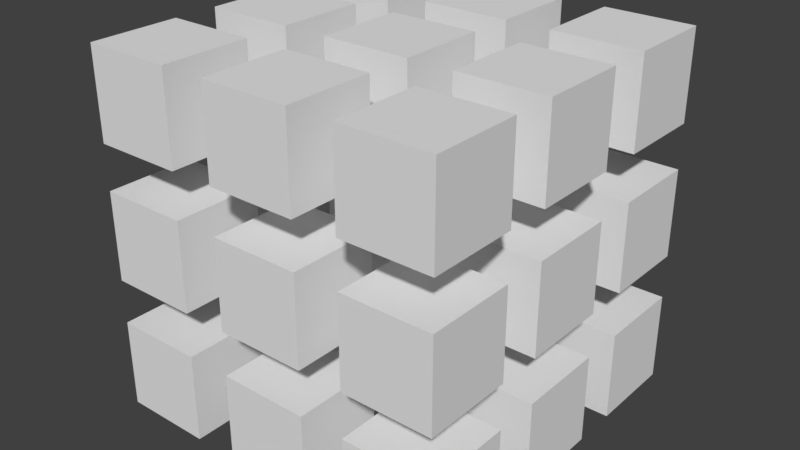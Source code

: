 # Source: Icon3DNominal.blend  (saved by Blender 2.79.0; exported with 4.5.12 LTS)
import bpy
from mathutils import Matrix  # noqa: F401  (used for matrix-valued properties, if any)

bpy.ops.wm.read_factory_settings(use_empty=True)
scene = bpy.context.scene
scene.name = 'Scene'

# ---- collections
col_collection_1 = bpy.data.collections.new('Collection 1'); scene.collection.children.link(col_collection_1)

# ---- world
world_world = bpy.data.worlds.new('World'); scene.world = world_world
world_world.color = (0.05088, 0.05088, 0.05088)
world_world.use_sun_shadow = False
world_world.sun_shadow_jitter_overblur = 0.0
world_world.cycles.sampling_method = 'MANUAL'

# ---- meshes
me_cube_004 = bpy.data.meshes.new('Cube.004')
me_cube_004.from_pydata([(-1.0, -10.0, -1.0), (-1.0, -10.0, 1.0), (-1.0, -8.0, -1.0), (-1.0, -8.0, 1.0), (1.0, -10.0, -1.0), (1.0, -10.0, 1.0), (1.0, -8.0, -1.0), (1.0, -8.0, 1.0), (-1.0, -4.0, -1.0), (-1.0, -4.0, 1.0), (-1.0, -2.0, -1.0), (-1.0, -2.0, 1.0), (1.0, -4.0, -1.0), (1.0, -4.0, 1.0), (1.0, -2.0, -1.0), (1.0, -2.0, 1.0), (-1.0, -7.0, -1.0), (-1.0, -7.0, 1.0), (-1.0, -5.0, -1.0), (-1.0, -5.0, 1.0), (1.0, -7.0, -1.0), (1.0, -7.0, 1.0), (1.0, -5.0, -1.0), (1.0, -5.0, 1.0), (5.0, -10.0, -1.0), (5.0, -10.0, 1.0), (5.0, -8.0, -1.0), (5.0, -8.0, 1.0), (7.0, -10.0, -1.0), (7.0, -10.0, 1.0), (7.0, -8.0, -1.0), (7.0, -8.0, 1.0), (5.0, -4.0, -1.0), (5.0, -4.0, 1.0), (5.0, -2.0, -1.0), (5.0, -2.0, 1.0), (7.0, -4.0, -1.0), (7.0, -4.0, 1.0), (7.0, -2.0, -1.0), (7.0, -2.0, 1.0), (5.0, -7.0, -1.0), (5.0, -7.0, 1.0), (5.0, -5.0, -1.0), (5.0, -5.0, 1.0), (7.0, -7.0, -1.0), (7.0, -7.0, 1.0), (7.0, -5.0, -1.0), (7.0, -5.0, 1.0), (2.0, -10.0, -1.0), (2.0, -10.0, 1.0), (2.0, -8.0, -1.0), (2.0, -8.0, 1.0), (4.0, -10.0, -1.0), (4.0, -10.0, 1.0), (4.0, -8.0, -1.0), (4.0, -8.0, 1.0), (2.0, -4.0, -1.0), (2.0, -4.0, 1.0), (2.0, -2.0, -1.0), (2.0, -2.0, 1.0), (4.0, -4.0, -1.0), (4.0, -4.0, 1.0), (4.0, -2.0, -1.0), (4.0, -2.0, 1.0), (2.0, -7.0, -1.0), (2.0, -7.0, 1.0), (2.0, -5.0, -1.0), (2.0, -5.0, 1.0), (4.0, -7.0, -1.0), (4.0, -7.0, 1.0), (4.0, -5.0, -1.0), (4.0, -5.0, 1.0), (-1.0, -10.0, 5.0), (-1.0, -10.0, 7.0), (-1.0, -8.0, 5.0), (-1.0, -8.0, 7.0), (1.0, -10.0, 5.0), (1.0, -10.0, 7.0), (1.0, -8.0, 5.0), (1.0, -8.0, 7.0), (-1.0, -4.0, 5.0), (-1.0, -4.0, 7.0), (-1.0, -2.0, 5.0), (-1.0, -2.0, 7.0), (1.0, -4.0, 5.0), (1.0, -4.0, 7.0), (1.0, -2.0, 5.0), (1.0, -2.0, 7.0), (-1.0, -7.0, 5.0), (-1.0, -7.0, 7.0), (-1.0, -5.0, 5.0), (-1.0, -5.0, 7.0), (1.0, -7.0, 5.0), (1.0, -7.0, 7.0), (1.0, -5.0, 5.0), (1.0, -5.0, 7.0), (5.0, -10.0, 5.0), (5.0, -10.0, 7.0), (5.0, -8.0, 5.0), (5.0, -8.0, 7.0), (7.0, -10.0, 5.0), (7.0, -10.0, 7.0), (7.0, -8.0, 5.0), (7.0, -8.0, 7.0), (5.0, -4.0, 5.0), (5.0, -4.0, 7.0), (5.0, -2.0, 5.0), (5.0, -2.0, 7.0), (7.0, -4.0, 5.0), (7.0, -4.0, 7.0), (7.0, -2.0, 5.0), (7.0, -2.0, 7.0), (5.0, -7.0, 5.0), (5.0, -7.0, 7.0), (5.0, -5.0, 5.0), (5.0, -5.0, 7.0), (7.0, -7.0, 5.0), (7.0, -7.0, 7.0), (7.0, -5.0, 5.0), (7.0, -5.0, 7.0), (2.0, -10.0, 5.0), (2.0, -10.0, 7.0), (2.0, -8.0, 5.0), (2.0, -8.0, 7.0), (4.0, -10.0, 5.0), (4.0, -10.0, 7.0), (4.0, -8.0, 5.0), (4.0, -8.0, 7.0), (2.0, -4.0, 5.0), (2.0, -4.0, 7.0), (2.0, -2.0, 5.0), (2.0, -2.0, 7.0), (4.0, -4.0, 5.0), (4.0, -4.0, 7.0), (4.0, -2.0, 5.0), (4.0, -2.0, 7.0), (2.0, -7.0, 5.0), (2.0, -7.0, 7.0), (2.0, -5.0, 5.0), (2.0, -5.0, 7.0), (4.0, -7.0, 5.0), (4.0, -7.0, 7.0), (4.0, -5.0, 5.0), (4.0, -5.0, 7.0), (-1.0, -10.0, 2.0), (-1.0, -10.0, 4.0), (-1.0, -8.0, 2.0), (-1.0, -8.0, 4.0), (1.0, -10.0, 2.0), (1.0, -10.0, 4.0), (1.0, -8.0, 2.0), (1.0, -8.0, 4.0), (-1.0, -4.0, 2.0), (-1.0, -4.0, 4.0), (-1.0, -2.0, 2.0), (-1.0, -2.0, 4.0), (1.0, -4.0, 2.0), (1.0, -4.0, 4.0), (1.0, -2.0, 2.0), (1.0, -2.0, 4.0), (-1.0, -7.0, 2.0), (-1.0, -7.0, 4.0), (-1.0, -5.0, 2.0), (-1.0, -5.0, 4.0), (1.0, -7.0, 2.0), (1.0, -7.0, 4.0), (1.0, -5.0, 2.0), (1.0, -5.0, 4.0), (5.0, -10.0, 2.0), (5.0, -10.0, 4.0), (5.0, -8.0, 2.0), (5.0, -8.0, 4.0), (7.0, -10.0, 2.0), (7.0, -10.0, 4.0), (7.0, -8.0, 2.0), (7.0, -8.0, 4.0), (5.0, -4.0, 2.0), (5.0, -4.0, 4.0), (5.0, -2.0, 2.0), (5.0, -2.0, 4.0), (7.0, -4.0, 2.0), (7.0, -4.0, 4.0), (7.0, -2.0, 2.0), (7.0, -2.0, 4.0), (5.0, -7.0, 2.0), (5.0, -7.0, 4.0), (5.0, -5.0, 2.0), (5.0, -5.0, 4.0), (7.0, -7.0, 2.0), (7.0, -7.0, 4.0), (7.0, -5.0, 2.0), (7.0, -5.0, 4.0), (2.0, -10.0, 2.0), (2.0, -10.0, 4.0), (2.0, -8.0, 2.0), (2.0, -8.0, 4.0), (4.0, -10.0, 2.0), (4.0, -10.0, 4.0), (4.0, -8.0, 2.0), (4.0, -8.0, 4.0), (2.0, -4.0, 2.0), (2.0, -4.0, 4.0), (2.0, -2.0, 2.0), (2.0, -2.0, 4.0), (4.0, -4.0, 2.0), (4.0, -4.0, 4.0), (4.0, -2.0, 2.0), (4.0, -2.0, 4.0), (2.0, -7.0, 2.0), (2.0, -7.0, 4.0), (2.0, -5.0, 2.0), (2.0, -5.0, 4.0), (4.0, -7.0, 2.0), (4.0, -7.0, 4.0), (4.0, -5.0, 2.0), (4.0, -5.0, 4.0)], [], [(0, 1, 3, 2), (2, 3, 7, 6), (6, 7, 5, 4), (4, 5, 1, 0), (2, 6, 4, 0), (7, 3, 1, 5), (8, 9, 11, 10), (10, 11, 15, 14), (14, 15, 13, 12), (12, 13, 9, 8), (10, 14, 12, 8), (15, 11, 9, 13), (16, 17, 19, 18), (18, 19, 23, 22), (22, 23, 21, 20), (20, 21, 17, 16), (18, 22, 20, 16), (23, 19, 17, 21), (24, 25, 27, 26), (26, 27, 31, 30), (30, 31, 29, 28), (28, 29, 25, 24), (26, 30, 28, 24), (31, 27, 25, 29), (32, 33, 35, 34), (34, 35, 39, 38), (38, 39, 37, 36), (36, 37, 33, 32), (34, 38, 36, 32), (39, 35, 33, 37), (40, 41, 43, 42), (42, 43, 47, 46), (46, 47, 45, 44), (44, 45, 41, 40), (42, 46, 44, 40), (47, 43, 41, 45), (48, 49, 51, 50), (50, 51, 55, 54), (54, 55, 53, 52), (52, 53, 49, 48), (50, 54, 52, 48), (55, 51, 49, 53), (56, 57, 59, 58), (58, 59, 63, 62), (62, 63, 61, 60), (60, 61, 57, 56), (58, 62, 60, 56), (63, 59, 57, 61), (64, 65, 67, 66), (66, 67, 71, 70), (70, 71, 69, 68), (68, 69, 65, 64), (66, 70, 68, 64), (71, 67, 65, 69), (72, 73, 75, 74), (74, 75, 79, 78), (78, 79, 77, 76), (76, 77, 73, 72), (74, 78, 76, 72), (79, 75, 73, 77), (80, 81, 83, 82), (82, 83, 87, 86), (86, 87, 85, 84), (84, 85, 81, 80), (82, 86, 84, 80), (87, 83, 81, 85), (88, 89, 91, 90), (90, 91, 95, 94), (94, 95, 93, 92), (92, 93, 89, 88), (90, 94, 92, 88), (95, 91, 89, 93), (96, 97, 99, 98), (98, 99, 103, 102), (102, 103, 101, 100), (100, 101, 97, 96), (98, 102, 100, 96), (103, 99, 97, 101), (104, 105, 107, 106), (106, 107, 111, 110), (110, 111, 109, 108), (108, 109, 105, 104), (106, 110, 108, 104), (111, 107, 105, 109), (112, 113, 115, 114), (114, 115, 119, 118), (118, 119, 117, 116), (116, 117, 113, 112), (114, 118, 116, 112), (119, 115, 113, 117), (120, 121, 123, 122), (122, 123, 127, 126), (126, 127, 125, 124), (124, 125, 121, 120), (122, 126, 124, 120), (127, 123, 121, 125), (128, 129, 131, 130), (130, 131, 135, 134), (134, 135, 133, 132), (132, 133, 129, 128), (130, 134, 132, 128), (135, 131, 129, 133), (136, 137, 139, 138), (138, 139, 143, 142), (142, 143, 141, 140), (140, 141, 137, 136), (138, 142, 140, 136), (143, 139, 137, 141), (144, 145, 147, 146), (146, 147, 151, 150), (150, 151, 149, 148), (148, 149, 145, 144), (146, 150, 148, 144), (151, 147, 145, 149), (152, 153, 155, 154), (154, 155, 159, 158), (158, 159, 157, 156), (156, 157, 153, 152), (154, 158, 156, 152), (159, 155, 153, 157), (160, 161, 163, 162), (162, 163, 167, 166), (166, 167, 165, 164), (164, 165, 161, 160), (162, 166, 164, 160), (167, 163, 161, 165), (168, 169, 171, 170), (170, 171, 175, 174), (174, 175, 173, 172), (172, 173, 169, 168), (170, 174, 172, 168), (175, 171, 169, 173), (176, 177, 179, 178), (178, 179, 183, 182), (182, 183, 181, 180), (180, 181, 177, 176), (178, 182, 180, 176), (183, 179, 177, 181), (184, 185, 187, 186), (186, 187, 191, 190), (190, 191, 189, 188), (188, 189, 185, 184), (186, 190, 188, 184), (191, 187, 185, 189), (192, 193, 195, 194), (194, 195, 199, 198), (198, 199, 197, 196), (196, 197, 193, 192), (194, 198, 196, 192), (199, 195, 193, 197), (200, 201, 203, 202), (202, 203, 207, 206), (206, 207, 205, 204), (204, 205, 201, 200), (202, 206, 204, 200), (207, 203, 201, 205), (208, 209, 211, 210), (210, 211, 215, 214), (214, 215, 213, 212), (212, 213, 209, 208), (210, 214, 212, 208), (215, 211, 209, 213)])
me_cube_004.use_remesh_preserve_volume = False
me_cube_004.use_remesh_preserve_attributes = False
me_cube_004.use_mirror_vertex_groups = False
me_cube_004.update()

# ---- objects
ob_cube_000 = bpy.data.objects.new('Cube.000', me_cube_004)
ob_axis = bpy.data.objects.new('Axis', None)

# ---- transforms, parenting, visibility, modifiers, constraints
ob_cube_000.location = (-0.3, 0.6, 0.1)
ob_cube_000.scale = (0.1, 0.1, 0.1)
ob_cube_000.lineart.crease_threshold = 0.0
ob_axis.location = (0.0, 0.0, 0.0)
ob_axis.empty_image_offset = (0.0, 0.0)
ob_axis.lineart.crease_threshold = 0.0

# ---- collection membership
col_collection_1.objects.link(ob_cube_000)
col_collection_1.objects.link(ob_axis)

# ---- scene / render settings (as saved in the file)
scene.frame_start = 1; scene.frame_end = 250; scene.frame_set(1)
scene.render.engine = 'BLENDER_EEVEE_NEXT'
scene.render.resolution_percentage = 50
scene.render.dither_intensity = 0.0
scene.cycles.use_denoising = False
scene.cycles.samples = 128
scene.cycles.sampling_pattern = 'TABULATED_SOBOL'
scene.cycles.use_adaptive_sampling = False
scene.cycles.use_light_tree = False
scene.cycles.blur_glossy = 0.0
scene.cycles.sample_clamp_indirect = 0.0
scene.view_settings.view_transform = 'Standard'
bpy.context.view_layer.update()

# ---- added for rendering (the .blend has no active camera and no usable light): camera, sun
cam_auto = bpy.data.cameras.new('AutoCamera')
cam_auto.lens = 50.0
cam_auto.sensor_width = 36.0
cam_auto.clip_end = 1000.0
ob_auto_camera = bpy.data.objects.new('AutoCamera', cam_auto)
scene.collection.objects.link(ob_auto_camera)
ob_auto_camera.location = (1.28203, -1.53843, 1.42562)
ob_auto_camera.rotation_euler = (1.09748, -7.21219e-08, 0.694738)
scene.camera = ob_auto_camera
light_auto_sun = bpy.data.lights.new('AutoSun', 'SUN')
light_auto_sun.energy = 3.0
light_auto_sun.angle = 0.0523599
ob_auto_sun = bpy.data.objects.new('AutoSun', light_auto_sun)
scene.collection.objects.link(ob_auto_sun)
ob_auto_sun.rotation_euler = (0.872665, 0.174533, 0.523599)
bpy.context.view_layer.update()
